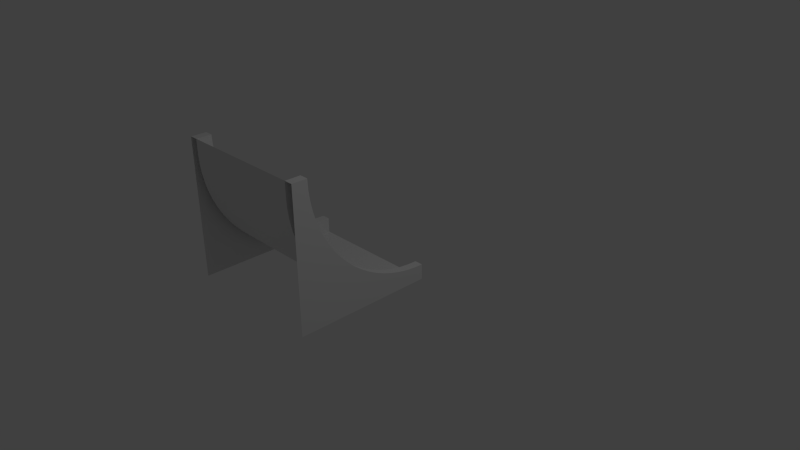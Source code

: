 # Source: Ramp.blend  (saved by Blender 2.76.0; exported with 4.5.12 LTS)
import bpy
from mathutils import Matrix  # noqa: F401  (used for matrix-valued properties, if any)

bpy.ops.wm.read_factory_settings(use_empty=True)
scene = bpy.context.scene
scene.name = 'Scene'

# ---- collections
col_collection_1 = bpy.data.collections.new('Collection 1'); scene.collection.children.link(col_collection_1)

# ---- materials (node trees are filled in below, after node groups)
mat_material_002 = bpy.data.materials.new('Material.002')
mat_material_002.alpha_threshold = 0.0
mat_material_002.use_transparent_shadow = False
mat_material_002.roughness = 0.5
mat_material_002.line_color = (0.0, 0.0, 0.0, 1.0)

# ---- material node trees

# ---- world
world_world = bpy.data.worlds.new('World'); scene.world = world_world
world_world.color = (0.05088, 0.05088, 0.05088)
world_world.use_sun_shadow = False
world_world.sun_shadow_jitter_overblur = 0.0
world_world.cycles.sampling_method = 'MANUAL'
world_world.cycles.sample_map_resolution = 256

# ---- cameras
cam_camera = bpy.data.cameras.new('Camera')
cam_camera.clip_end = 100.0
cam_camera.lens = 35.0
cam_camera.sensor_width = 32.0
cam_camera.sensor_height = 18.0
cam_camera.ortho_scale = 7.314
cam_camera.dof.focus_distance = 0.0
cam_camera.dof.aperture_fstop = 128.0

# ---- lights
light_lamp = bpy.data.lights.new('Lamp', 'POINT')
light_lamp.transmission_factor = 0.0
light_lamp.cutoff_distance = 30.0
light_lamp.energy = 100.0
light_lamp.shadow_buffer_clip_start = 1.001
light_lamp.shadow_soft_size = 0.1
light_lamp.shadow_maximum_resolution = 0.006
light_lamp.use_absolute_resolution = True
light_lamp.cycles.use_multiple_importance_sampling = False

# ---- meshes
me_cube_002 = bpy.data.meshes.new('Cube.002')
me_cube_002.from_pydata([(0.8353, -0.677, -0.6761), (-0.8353, -0.677, -0.6761), (0.9466, -0.677, -0.6761), (-0.9466, -0.677, -0.6761), (0.8353, 1.154, -0.6761), (-0.8353, 1.154, -0.6761), (0.9466, 1.154, -0.6761), (-0.9466, 1.154, -0.6761), (0.8353, -0.677, 1.153), (-0.8353, -0.677, 1.153), (0.9466, -0.677, 1.152), (-0.9466, -0.677, 1.152), (0.8353, -0.477, 1.153), (0.9466, -0.477, 1.152), (0.8353, 1.154, -0.4761), (0.9466, 1.154, -0.4761), (0.8353, -0.477, -0.4761), (0.9466, -0.477, -0.4784), (-0.8353, -0.477, 1.153), (-0.9466, -0.477, 1.152), (-0.8353, 1.154, -0.4761), (-0.9466, 1.154, -0.4761), (-0.8353, -0.477, -0.4761), (-0.9466, -0.477, -0.4761)], [], [(11, 9, 18, 19), (8, 10, 13, 12), (6, 4, 14, 15), (5, 1, 0, 4), (0, 8, 12, 16, 14, 4), (1, 9, 8, 0), (10, 2, 6, 15, 17, 13), (15, 14, 16, 17), (17, 16, 12, 13), (5, 7, 21, 20), (22, 20, 21, 23), (22, 23, 19, 18), (11, 19, 23, 21, 7, 3), (1, 5, 20, 22, 18, 9)])
me_cube_002.polygons.foreach_set('use_smooth', [0, 0, 0, 1, 0, 1, 0, 1, 1, 0, 1, 1, 0, 0])
_uv = me_cube_002.uv_layers.new(name='UVMap')
_uv.uv.foreach_set('vector', [0.1463, 0.6919, 0.1672, 0.6919, 0.1672, 0.7296, 0.1463, 0.7296, 0.08362, 0.6919, 0.1045, 0.6919, 0.1045, 0.7296, 0.08362, 0.7296, 0.1254, 0.6919, 0.1463, 0.6919, 0.1463, 0.7296, 0.1254, 0.7296, 1.0, 0.3459, 1.0, 0.6919, 0.6864, 0.6919, 0.6864, 0.3459, 0.3432, 0.3459, 0.0, 0.3459, 0.0, 0.3081, 0.3057, 0.3081, 0.3057, 0.0, 0.3432, 0.0, 0.6864, 0.3455, 0.6864, 1.126e-07, 1.0, 0.0, 1.0, 0.3455, 0.0, 0.3459, 0.3432, 0.3459, 0.3432, 0.6919, 0.3057, 0.6919, 0.3061, 0.3837, 2.238e-08, 0.3837, 0.0209, 1.0, 3.468e-07, 1.0, 0.0, 0.6919, 0.0209, 0.6919, 0.06271, 1.0, 0.04181, 0.9995, 0.04181, 0.6919, 0.06271, 0.6919, 0.1254, 0.7296, 0.1045, 0.7296, 0.1045, 0.6919, 0.1254, 0.6919, 0.0209, 1.0, 0.0209, 0.6919, 0.04181, 0.6919, 0.04181, 1.0, 0.08362, 0.9995, 0.06271, 0.9995, 0.06271, 0.6919, 0.08362, 0.6919, 0.3432, 0.6919, 0.3432, 0.6541, 0.6489, 0.6541, 0.6489, 0.3459, 0.6864, 0.3459, 0.6864, 0.6919, 0.3432, 0.3459, 0.3432, 0.0, 0.3808, 0.0, 0.3808, 0.3081, 0.6864, 0.3081, 0.6864, 0.3459])
me_cube_002.materials.append(mat_material_002)
me_cube_002.use_remesh_preserve_volume = False
me_cube_002.use_remesh_preserve_attributes = False
me_cube_002.use_mirror_vertex_groups = False
me_cube_002.update()

# ---- objects
ob_lamp = bpy.data.objects.new('Lamp', light_lamp)
ob_camera = bpy.data.objects.new('Camera', cam_camera)
ob_cube_001 = bpy.data.objects.new('Cube.001', me_cube_002)

# ---- transforms, parenting, visibility, modifiers, constraints
ob_lamp.location = (4.076, 1.005, 5.904)
ob_lamp.rotation_euler = (0.6503, 0.05522, 1.866)
ob_lamp.lock_rotations_4d = False
ob_lamp.empty_display_type = 'ARROWS'
ob_lamp.color = (0.0, 0.0, 0.0, 0.0)
ob_lamp.lineart.crease_threshold = 0.0
ob_camera.location = (7.481, -6.508, 5.344)
ob_camera.rotation_euler = (1.109, 0.01082, 0.8149)
ob_camera.lock_rotations_4d = False
ob_camera.empty_display_type = 'ARROWS'
ob_camera.color = (0.0, 0.0, 0.0, 0.0)
ob_camera.display_type = 'WIRE'
ob_camera.lineart.crease_threshold = 0.0
ob_cube_001.location = (-0.06267, -1.156, 0.6761)
ob_cube_001.lock_rotations_4d = False
ob_cube_001.empty_display_type = 'ARROWS'
ob_cube_001.lineart.crease_threshold = 0.0
_vg = ob_cube_001.vertex_groups.new(name='Group.001')
_vg.add([0, 1, 16, 17, 22, 23], 1.0, 'REPLACE')
_m = ob_cube_001.modifiers.new('Bevel.001', 'BEVEL')
_m.width = 1.654
_m.width_pct = 1.654
_m.segments = 20
_m.limit_method = 'VGROUP'
_m.vertex_group = 'Group.001'
_m.use_clamp_overlap = False
_m.spread = 0.0
_m = ob_cube_001.modifiers.new('EdgeSplit', 'EDGE_SPLIT')

# ---- collection membership
col_collection_1.objects.link(ob_lamp)
col_collection_1.objects.link(ob_camera)
col_collection_1.objects.link(ob_cube_001)

# ---- scene / render settings (as saved in the file)
scene.camera = ob_camera
scene.frame_start = 1; scene.frame_end = 250; scene.frame_set(1)
scene.render.engine = 'BLENDER_EEVEE_NEXT'
scene.render.resolution_percentage = 50
scene.render.dither_intensity = 0.0
scene.cycles.use_denoising = False
scene.cycles.samples = 10
scene.cycles.sampling_pattern = 'TABULATED_SOBOL'
scene.cycles.light_sampling_threshold = 0.0
scene.cycles.use_adaptive_sampling = False
scene.cycles.use_light_tree = False
scene.cycles.blur_glossy = 0.0
scene.cycles.pixel_filter_type = 'GAUSSIAN'
scene.cycles.sample_clamp_indirect = 0.0
scene.view_settings.view_transform = 'Standard'
bpy.context.view_layer.update()
